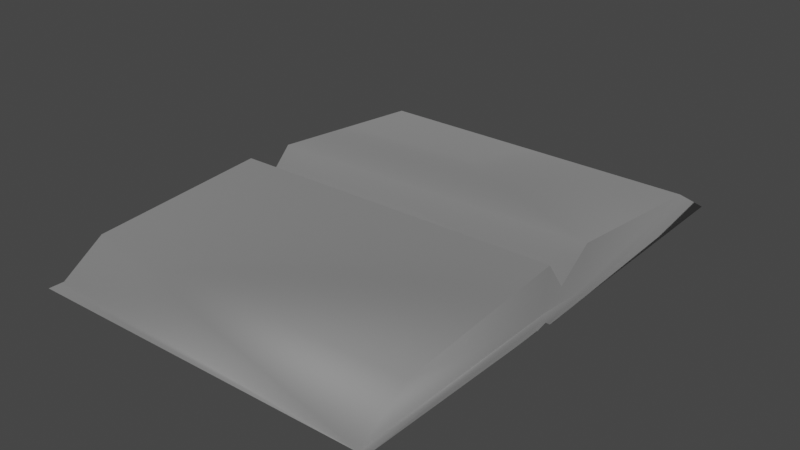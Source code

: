 # Source: BookOpen.blend  (saved by Blender 3.4.6; exported with 4.5.12 LTS)
import bpy
from mathutils import Matrix  # noqa: F401  (used for matrix-valued properties, if any)

bpy.ops.wm.read_factory_settings(use_empty=True)
scene = bpy.context.scene
scene.name = 'Scene'

# ---- collections
col_collection = bpy.data.collections.new('Collection'); scene.collection.children.link(col_collection)

# ---- materials (node trees are filled in below, after node groups)
mat_01___default_001 = bpy.data.materials.new('01 - Default.001')
mat_01___default_001.use_transparent_shadow = False
mat_01___default_001.diffuse_color = (0.5882, 0.5882, 0.5882, 1.0)
mat_01___default_001.roughness = 0.8586
mat_01___default_001.specular_intensity = 0.0
mat_01___default_001.metallic = 1.0

# ---- material node trees
mat_01___default_001.use_nodes = True; mat_01___default_001.node_tree.nodes.clear()
_N = mat_01___default_001.node_tree.nodes; _L = mat_01___default_001.node_tree.links
n0 = _N.new('ShaderNodeBsdfPrincipled'); n0.name = 'Principled BSDF'; n0.location = (10, 300)
n0.distribution = 'GGX'
n0.subsurface_method = 'RANDOM_WALK_SKIN'
n0.inputs[0].default_value = (0.5882, 0.5882, 0.5882, 1.0)
n0.inputs[1].default_value = 1.0
n0.inputs[2].default_value = 0.8586
n0.inputs[3].default_value = 1.45
n0.inputs[13].default_value = 0.0
n0.inputs[27].default_value = (0.0, 0.0, 0.0, 1.0)
n1 = _N.new('ShaderNodeOutputMaterial'); n1.name = 'Material Output'; n1.location = (300, 300)
n2 = _N.new('ShaderNodeNormalMap'); n2.name = 'Normal Map'; n2.location = (-300, -300)
n2.label = 'Normal/Map'
n3 = _N.new('ShaderNodeTexImage'); n3.name = 'Image Texture'; n3.location = (-255, 277)
_L.new(n0.outputs[0], n1.inputs[0])
_L.new(n2.outputs[0], n0.inputs[5])
n1.is_active_output = True

# ---- world
world_world = bpy.data.worlds.new('World'); scene.world = world_world
world_world.use_nodes = True; world_world.node_tree.nodes.clear()
_N = world_world.node_tree.nodes; _L = world_world.node_tree.links
n0 = _N.new('ShaderNodeOutputWorld'); n0.name = 'World Output'; n0.location = (300, 300)
n1 = _N.new('ShaderNodeBackground'); n1.name = 'Background'; n1.location = (10, 300)
n1.inputs[0].default_value = (0.05088, 0.05088, 0.05088, 1.0)
_L.new(n1.outputs[0], n0.inputs[0])
n0.is_active_output = True
world_world.color = (0.05088, 0.05088, 0.05088)
world_world.use_sun_shadow = False
world_world.sun_shadow_jitter_overblur = 0.0

# ---- meshes
me_mesh_054 = bpy.data.meshes.new('Mesh.054')
me_mesh_054.from_pydata([(-0.4188, 0.07808, -0.5056), (0.4255, 0.009562, -0.6166), (0.4173, 0.08055, -0.504), (-0.4188, 0.1191, -0.07003), (-0.4285, 0.01461, -0.07228), (0.4172, 0.06089, -0.0005464), (0.4285, 0.007762, 0.1021), (0.4172, 0.1313, 0.0494), (-0.4283, 0.02136, 0.6251), (-0.4188, 0.0959, 0.4885), (0.4172, 0.09699, 0.4849), (0.4172, 0.1232, -0.09008), (-0.4263, -0.001243, 0.04926), (-0.4188, 0.125, 0.05362), (-0.4282, 0.01487, 0.06725), (-0.42, 0.02672, -0.06751), (0.4221, 0.02079, -0.05972), (0.4202, 0.02954, 0.06369), (0.4282, 0.0146, 0.598), (-0.4228, 0.02253, 0.5942), (-0.4227, 0.03162, 0.06371), (-0.4227, 0.01082, 0.03928), (-0.4272, 0.01369, -0.6133), (0.4192, 0.02361, 0.6147), (-0.03034, 4.637e-05, 0.04988), (0.4274, 0.003838, -0.06179), (0.4285, 0.01451, 0.0696), (-0.0325, -0.001702, -0.05732), (-0.428, -0.001434, -0.05673), (0.4277, -0.0003263, 0.04953), (-0.4188, 0.04807, 0.0004237)], [], [(11, 0, 3), (16, 25, 1), (4, 15, 22), (5, 3, 30), (16, 29, 25), (28, 12, 21), (17, 6, 26), (19, 20, 14), (14, 8, 19), (7, 13, 9), (6, 17, 18), (6, 18, 14), (6, 14, 26), (4, 22, 1), (21, 4, 28), (21, 12, 14), (14, 20, 21), (7, 30, 13), (29, 16, 26), (15, 0, 22), (1, 2, 16), (13, 30, 21), (19, 9, 13), (17, 10, 23), (3, 15, 30), (5, 17, 16), (21, 15, 4), (17, 23, 18), (16, 17, 26), (23, 9, 19), (22, 0, 2), (23, 19, 8), (24, 27, 25), (25, 29, 24), (26, 24, 29), (27, 4, 25), (24, 26, 14), (28, 27, 24), (4, 27, 28), (12, 28, 24), (14, 12, 24), (3, 0, 15), (15, 21, 30), (13, 21, 20), (13, 20, 19), (23, 10, 9), (9, 10, 7), (7, 5, 30), (5, 11, 3), (11, 2, 0), (2, 1, 22), (2, 11, 16), (11, 5, 16), (5, 7, 17), (17, 7, 10), (18, 8, 14), (8, 18, 23), (25, 4, 1)])
me_mesh_054.polygons.foreach_set('use_smooth', [True] * 58)
_k = set([(0, 3), (2, 11), (3, 30), (4, 25), (5, 7), (5, 11), (7, 10), (8, 14), (9, 13), (13, 30), (14, 26), (15, 21), (16, 17), (17, 23)])
me_mesh_054.attributes.new('sharp_edge', 'BOOLEAN', 'EDGE').data.foreach_set('value', [ (min(e.vertices), max(e.vertices)) in _k for e in me_mesh_054.edges])
_uv = me_mesh_054.uv_layers.new(name='UVChannel_1')
_uv.uv.foreach_set('vector', [0.291, 0.4757, 0.08836, 0.07019, 0.3009, 0.07011, 0.8846, 0.0119, 0.8935, 0.01267, 0.896, 0.3158, 0.8935, 0.6392, 0.8846, 0.6393, 0.8933, 0.336, 0.3443, 0.4756, 0.3009, 0.07011, 0.3495, 0.07007, 0.8068, 0.624, 0.744, 0.6109, 0.8054, 0.6125, 0.7408, 0.5711, 0.8007, 0.5726, 0.7951, 0.5797, 0.9196, 0.3235, 0.9335, 0.3027, 0.929, 0.3218, 0.8917, 0.8711, 0.8846, 0.6591, 0.894, 0.6607, 0.894, 0.6607, 0.8896, 0.9692, 0.8917, 0.8711, 0.4299, 0.4732, 0.4318, 0.06779, 0.6437, 0.06779, 0.9335, 0.3027, 0.9196, 0.3235, 0.931, 0.02794, 0.405, 0.5663, 0.6438, 0.5663, 0.3881, 0.9824, 0.405, 0.5663, 0.3881, 0.9824, 0.3882, 0.5665, 0.2715, 0.9807, 0.005674, 0.9808, 0.005675, 0.5644, 0.7951, 0.5797, 0.734, 0.5793, 0.7408, 0.5711, 0.7951, 0.5797, 0.8007, 0.5726, 0.8097, 0.5799, 0.8097, 0.5799, 0.8083, 0.5893, 0.7951, 0.5797, 0.4299, 0.4732, 0.3835, 0.06758, 0.4318, 0.06779, 0.744, 0.6109, 0.8068, 0.624, 0.7343, 0.6183, 0.33, 0.01385, 0.1174, 0.04, 0.07002, 0.007755, 0.07332, 0.5394, 0.1216, 0.5072, 0.3381, 0.5371, 0.4036, 0.05286, 0.3758, 0.01628, 0.3952, 0.003301, 0.6638, 0.008668, 0.6128, 0.04491, 0.4036, 0.05286, 0.4155, 0.5369, 0.6202, 0.5029, 0.675, 0.5392, 0.3279, 0.05363, 0.33, 0.01385, 0.3613, 0.02191, 0.385, 0.5316, 0.4155, 0.5369, 0.385, 0.5459, 0.7978, 0.6786, 0.7343, 0.6797, 0.7443, 0.675, 0.9243, 0.3432, 0.9226, 0.6472, 0.9196, 0.5317, 0.7402, 0.6511, 0.8143, 0.6495, 0.8015, 0.6543, 0.7493, 0.4705, 0.684, 0.06517, 0.7493, 0.06528, 0.002, 0.07397, 0.06084, 0.07508, 0.06084, 0.4805, 0.9198, 0.9853, 0.9197, 0.9679, 0.9251, 0.9853, 0.3558, 0.7949, 0.3012, 0.7961, 0.2989, 0.5617, 0.2989, 0.5617, 0.3556, 0.5617, 0.3558, 0.7949, 0.3648, 0.5614, 0.3558, 0.7949, 0.3556, 0.5617, 0.3012, 0.7961, 0.295, 0.9979, 0.2989, 0.5617, 0.3558, 0.7949, 0.3648, 0.5614, 0.3649, 0.9979, 0.3014, 0.9976, 0.3012, 0.7961, 0.3558, 0.7949, 0.295, 0.9979, 0.3012, 0.7961, 0.3014, 0.9976, 0.3556, 0.9971, 0.3014, 0.9976, 0.3558, 0.7949, 0.3649, 0.9979, 0.3556, 0.9971, 0.3558, 0.7949, 0.3279, 0.05363, 0.1174, 0.04, 0.33, 0.01385, 0.33, 0.01385, 0.36, 0.005657, 0.3613, 0.02191, 0.4036, 0.05286, 0.3952, 0.003301, 0.4071, 0.01183, 0.4036, 0.05286, 0.4071, 0.01183, 0.6638, 0.008668, 0.7493, 0.4705, 0.684, 0.4705, 0.684, 0.06517, 0.6437, 0.06779, 0.642, 0.4732, 0.4299, 0.4732, 0.4299, 0.4732, 0.3813, 0.4729, 0.3835, 0.06758, 0.3443, 0.4756, 0.291, 0.4757, 0.3009, 0.07011, 0.291, 0.4757, 0.08941, 0.4755, 0.08836, 0.07019, 0.06084, 0.4805, 0.002, 0.4809, 0.002, 0.07397, 0.1216, 0.5072, 0.3218, 0.4912, 0.3381, 0.5371, 0.3218, 0.4912, 0.3622, 0.5199, 0.3381, 0.5371, 0.385, 0.5316, 0.4118, 0.4948, 0.4155, 0.5369, 0.4155, 0.5369, 0.4118, 0.4948, 0.6202, 0.5029, 0.6438, 0.5663, 0.6574, 0.9825, 0.3881, 0.9824, 0.6574, 0.9825, 0.6438, 0.5663, 0.6591, 0.5663, 0.2715, 0.5647, 0.2715, 0.9807, 0.005675, 0.5644])
me_mesh_054.materials.append(mat_01___default_001)
me_mesh_054.update()
me_mesh_054.normals_split_custom_set([tuple(v) for v in zip(*[iter([0.002894, 0.9693, 0.2459, -0.6212, 0.7511, -0.2235, -0.008534, 0.9404, 0.3399, 0.9831, 0.1829, 0.008812, 0.8072, -0.5899, -0.01997, 0.5543, -0.2273, -0.8007, -0.9327, -0.2339, -0.2746, -0.9553, 0.2951, 0.01961, -0.5645, -0.2167, -0.7965, -0.001134, 0.9861, -0.166, -0.008534, 0.9404, 0.3399, -0.01447, 0.9961, -0.08744, 0.9831, 0.1829, 0.008812, 0.6492, -0.7322, 0.206, 0.8072, -0.5899, -0.01997, -0.6424, -0.7132, -0.2806, -0.6891, -0.6873, 0.2297, -0.9818, 0.1794, -0.06191, 0.8834, 0.4684, 0.01212, 0.7993, -0.596, -0.07691, 0.9307, -0.3035, 0.2042, -0.2349, 0.9605, 0.1491, -0.9889, 0.1397, -0.05002, -0.9882, -0.02619, 0.1512, -0.9882, -0.02619, 0.1512, -0.63, -0.008113, 0.7766, -0.2349, 0.9605, 0.1491, -0.007236, 0.9047, -0.4261, -0.008974, 0.9009, -0.434, -0.6325, 0.7344, 0.2462, 0.7993, -0.596, -0.07691, 0.8834, 0.4684, 0.01212, 0.8734, -0.4016, 0.2754, 0.7993, -0.596, -0.07691, 0.8734, -0.4016, 0.2754, -0.007778, -0.9999, 0.00704, 0.7993, -0.596, -0.07691, -0.007778, -0.9999, 0.00704, 0.9307, -0.3035, 0.2042, -0.9327, -0.2339, -0.2746, -0.5645, -0.2167, -0.7965, 0.5543, -0.2273, -0.8007, -0.9818, 0.1794, -0.06191, -0.9327, -0.2339, -0.2746, -0.6424, -0.7132, -0.2806, -0.9818, 0.1794, -0.06191, -0.6891, -0.6873, 0.2297, -0.9882, -0.02619, 0.1512, -0.9882, -0.02619, 0.1512, -0.9889, 0.1397, -0.05002, -0.9818, 0.1794, -0.06191, -0.007236, 0.9047, -0.4261, -0.01447, 0.9961, -0.08744, -0.008974, 0.9009, -0.434, 0.6492, -0.7322, 0.206, 0.9831, 0.1829, 0.008812, 0.9307, -0.3035, 0.2042, -0.9553, 0.2951, 0.01961, -0.6212, 0.7511, -0.2235, -0.5645, -0.2167, -0.7965, 0.5543, -0.2273, -0.8007, 0.6185, 0.7493, -0.2367, 0.9831, 0.1829, 0.008812, -0.999, 0.04223, -0.01674, -0.9981, 0.05658, -0.0227, -0.9818, 0.1794, -0.06191, -0.2349, 0.9605, 0.1491, -0.6325, 0.7344, 0.2462, -0.999, 0.04223, -0.01674, 0.9991, 0.04114, -0.007884, 0.6503, 0.7277, 0.2181, 0.4929, 0.03214, 0.8695, -0.9999, 0.01328, 0.003771, -0.9553, 0.2951, 0.01961, -0.9981, 0.05658, -0.0227, 0.9974, 0.07172, 0.003961, 0.9991, 0.04114, -0.007884, 0.9831, 0.1829, 0.008812, -0.9818, 0.1794, -0.06191, -0.9553, 0.2951, 0.01961, -0.9327, -0.2339, -0.2746, 0.8834, 0.4684, 0.01212, 0.4929, 0.03214, 0.8695, 0.8734, -0.4016, 0.2754, 0.9831, 0.1829, 0.008812, 0.8834, 0.4684, 0.01212, 0.9307, -0.3035, 0.2042, 0.4929, 0.03214, 0.8695, -0.6325, 0.7344, 0.2462, -0.2349, 0.9605, 0.1491, -0.5645, -0.2167, -0.7965, -0.6212, 0.7511, -0.2235, 0.6185, 0.7493, -0.2367, 0.4929, 0.03214, 0.8695, -0.2349, 0.9605, 0.1491, -0.63, -0.008113, 0.7766, 0.001714, -0.9422, 0.3351, 0.003551, -0.9167, -0.3996, 0.8072, -0.5899, -0.01997, 0.8072, -0.5899, -0.01997, 0.6492, -0.7322, 0.206, 0.001714, -0.9422, 0.3351, 0.9307, -0.3035, 0.2042, 0.001714, -0.9422, 0.3351, 0.6492, -0.7322, 0.206, 0.003551, -0.9167, -0.3996, -0.9327, -0.2339, -0.2746, 0.8072, -0.5899, -0.01997, 0.001714, -0.9422, 0.3351, 0.9307, -0.3035, 0.2042, -0.9882, -0.02619, 0.1512, -0.6424, -0.7132, -0.2806, 0.003551, -0.9167, -0.3996, 0.001714, -0.9422, 0.3351, -0.9327, -0.2339, -0.2746, 0.003551, -0.9167, -0.3996, -0.6424, -0.7132, -0.2806, -0.6891, -0.6873, 0.2297, -0.6424, -0.7132, -0.2806, 0.001714, -0.9422, 0.3351, -0.9882, -0.02619, 0.1512, -0.6891, -0.6873, 0.2297, 0.001714, -0.9422, 0.3351, -0.9999, 0.01328, 0.003771, -0.6212, 0.7511, -0.2235, -0.9553, 0.2951, 0.01961, -0.9553, 0.2951, 0.01961, -0.9818, 0.1794, -0.06191, -0.9981, 0.05658, -0.0227, -0.999, 0.04223, -0.01674, -0.9818, 0.1794, -0.06191, -0.9889, 0.1397, -0.05002, -0.999, 0.04223, -0.01674, -0.9889, 0.1397, -0.05002, -0.2349, 0.9605, 0.1491, 0.4929, 0.03214, 0.8695, 0.6503, 0.7277, 0.2181, -0.6325, 0.7344, 0.2462, -0.6325, 0.7344, 0.2462, 0.6503, 0.7277, 0.2181, -0.007236, 0.9047, -0.4261, -0.007236, 0.9047, -0.4261, -0.001134, 0.9861, -0.166, -0.01447, 0.9961, -0.08744, -0.001134, 0.9861, -0.166, 0.002894, 0.9693, 0.2459, -0.008534, 0.9404, 0.3399, 0.002894, 0.9693, 0.2459, 0.6185, 0.7493, -0.2367, -0.6212, 0.7511, -0.2235, 0.6185, 0.7493, -0.2367, 0.5543, -0.2273, -0.8007, -0.5645, -0.2167, -0.7965, 0.6185, 0.7493, -0.2367, 0.9987, 0.05038, 0.008256, 0.9831, 0.1829, 0.008812, 0.9987, 0.05038, 0.008256, 0.9974, 0.07172, 0.003961, 0.9831, 0.1829, 0.008812, 0.9974, 0.07172, 0.003961, 0.9996, 0.02759, -0.01084, 0.9991, 0.04114, -0.007884, 0.9991, 0.04114, -0.007884, 0.9996, 0.02759, -0.01084, 0.6503, 0.7277, 0.2181, 0.8734, -0.4016, 0.2754, -0.63, -0.008113, 0.7766, -0.007778, -0.9999, 0.00704, -0.63, -0.008113, 0.7766, 0.8734, -0.4016, 0.2754, 0.4929, 0.03214, 0.8695, 0.8072, -0.5899, -0.01997, -0.9327, -0.2339, -0.2746, 0.5543, -0.2273, -0.8007])] * 3)])

# ---- objects
ob_bookopen_lp = bpy.data.objects.new('BookOpen_LP', me_mesh_054)

# ---- transforms, parenting, visibility, modifiers, constraints
ob_bookopen_lp.location = (0.0, 0.0, 0.0)
ob_bookopen_lp.rotation_euler = (1.571, -0.0, 0.0)
ob_bookopen_lp.color = (0.8, 0.8, 0.8, 1.0)

# ---- collection membership
col_collection.objects.link(ob_bookopen_lp)

# ---- scene / render settings (as saved in the file)
scene.frame_start = 1; scene.frame_end = 250; scene.frame_set(1)
scene.render.engine = 'BLENDER_EEVEE_NEXT'
scene.render.fps = 30
scene.cycles.sampling_pattern = 'TABULATED_SOBOL'
scene.cycles.use_light_tree = False
scene.view_settings.view_transform = 'Filmic'
bpy.context.view_layer.update()

# ---- added for rendering (the .blend has no active camera and no usable light): camera, sun
cam_auto = bpy.data.cameras.new('AutoCamera')
cam_auto.lens = 50.0
cam_auto.sensor_width = 36.0
cam_auto.clip_end = 1000.0
ob_auto_camera = bpy.data.objects.new('AutoCamera', cam_auto)
scene.collection.objects.link(ob_auto_camera)
ob_auto_camera.location = (1.40135, -1.68587, 1.18587)
ob_auto_camera.rotation_euler = (1.09748, -7.21219e-08, 0.694738)
scene.camera = ob_auto_camera
light_auto_sun = bpy.data.lights.new('AutoSun', 'SUN')
light_auto_sun.energy = 3.0
light_auto_sun.angle = 0.0523599
ob_auto_sun = bpy.data.objects.new('AutoSun', light_auto_sun)
scene.collection.objects.link(ob_auto_sun)
ob_auto_sun.rotation_euler = (0.872665, 0.174533, 0.523599)
bpy.context.view_layer.update()
